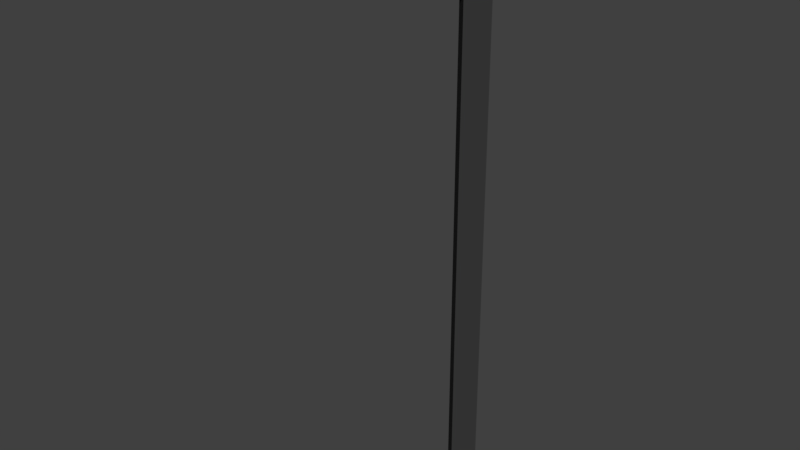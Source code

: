 # Source: cane.blend  (saved by Blender 2.79.0; exported with 4.5.12 LTS)
import bpy
from mathutils import Matrix  # noqa: F401  (used for matrix-valued properties, if any)

bpy.ops.wm.read_factory_settings(use_empty=True)
scene = bpy.context.scene
scene.name = 'Scene'

# ---- collections
col_collection_1 = bpy.data.collections.new('Collection 1'); scene.collection.children.link(col_collection_1)

# ---- materials (node trees are filled in below, after node groups)
mat_material = bpy.data.materials.new('Material')
mat_material.alpha_threshold = 0.0
mat_material.use_transparent_shadow = False
mat_material.diffuse_color = (0.03968, 0.03968, 0.03968, 1.0)
mat_material.roughness = 0.5
mat_material.line_color = (0.0, 0.0, 0.0, 1.0)

# ---- material node trees

# ---- world
world_world = bpy.data.worlds.new('World'); scene.world = world_world
world_world.color = (0.05088, 0.05088, 0.05088)
world_world.use_sun_shadow = False
world_world.sun_shadow_jitter_overblur = 0.0
world_world.cycles.sampling_method = 'MANUAL'

# ---- meshes
me_cube = bpy.data.meshes.new('Cube')
me_cube.from_pydata([(0.0, 0.2828, 0.0), (0.2828, -3.412e-08, 0.0), (0.0, -0.2828, 0.0), (-0.2828, 6.124e-08, 0.0), (1.192e-07, 0.2828, 9.291), (0.2828, -2.01e-07, 9.291), (-1.192e-07, -0.2828, 9.291), (-0.2828, -3.412e-08, 9.291), (-1.0, 0.2828, 10.29), (-0.8, -2.01e-07, 10.49), (-1.0, -0.2828, 10.29), (-1.2, -3.412e-08, 10.09), (-2.0, 0.2828, 10.29), (-2.2, -2.01e-07, 10.49), (-2.0, -0.2828, 10.29), (-1.8, -3.412e-08, 10.09), (-3.0, 0.2828, 9.291), (-3.0, -2.01e-07, 9.574), (-3.0, -0.2828, 9.291), (-3.0, -3.412e-08, 9.008)], [], [(0, 1, 2, 3), (7, 6, 10, 11), (0, 4, 5, 1), (1, 5, 6, 2), (2, 6, 7, 3), (4, 0, 3, 7), (11, 10, 14, 15), (4, 7, 11, 8), (6, 5, 9, 10), (5, 4, 8, 9), (14, 13, 17, 18), (8, 11, 15, 12), (10, 9, 13, 14), (9, 8, 12, 13), (16, 19, 18, 17), (13, 12, 16, 17), (15, 14, 18, 19), (12, 15, 19, 16)])
_uv = me_cube.uv_layers.new(name='UVMap')
_uv.uv.foreach_set('vector', [0.9297, 0.4868, 0.9766, 0.4868, 0.9766, 0.5228, 0.9297, 0.5228, 0.7206, 0.08947, 0.6739, 0.09232, 0.7529, 0.01801, 0.794, 0.03144, 0.46, 0.02272, 0.3116, 0.8199, 0.2652, 0.8152, 0.4136, 0.01801, 0.1718, 0.982, 0.02344, 0.1848, 0.06989, 0.1801, 0.2183, 0.9773, 0.7473, 0.8952, 0.6739, 0.09232, 0.7206, 0.08947, 0.794, 0.8924, 0.5069, 0.8209, 0.5803, 0.01801, 0.627, 0.02085, 0.5536, 0.8238, 0.874, 0.3787, 0.9072, 0.3607, 0.9072, 0.4507, 0.874, 0.4327, 0.5069, 0.8209, 0.5536, 0.8238, 0.627, 0.8818, 0.5859, 0.8952, 0.06989, 0.1801, 0.02344, 0.1848, 0.09327, 0.05402, 0.1361, 0.06859, 0.2652, 0.8152, 0.3116, 0.8199, 0.3778, 0.9314, 0.335, 0.946, 0.8877, 0.3247, 0.8409, 0.3247, 0.8467, 0.2181, 0.8863, 0.2022, 0.8409, 0.3607, 0.874, 0.3787, 0.874, 0.4327, 0.8409, 0.4507, 0.1361, 0.06859, 0.09327, 0.05402, 0.2083, 0.01801, 0.2183, 0.04287, 0.335, 0.946, 0.3778, 0.9314, 0.46, 0.9571, 0.4501, 0.982, 0.8423, 0.04371, 0.8481, 0.01801, 0.8877, 0.03389, 0.8819, 0.05959, 0.8877, 0.1662, 0.8409, 0.1662, 0.8423, 0.04371, 0.8819, 0.05959, 0.8828, 0.5953, 0.8409, 0.5836, 0.8489, 0.4874, 0.8828, 0.4868, 0.8409, 0.643, 0.8828, 0.6313, 0.8828, 0.7398, 0.8489, 0.7392])
me_cube.materials.append(mat_material)
me_cube.use_remesh_preserve_volume = False
me_cube.use_remesh_preserve_attributes = False
me_cube.use_mirror_vertex_groups = False
me_cube.update()

# ---- objects
ob_cube = bpy.data.objects.new('Cube', me_cube)

# ---- transforms, parenting, visibility, modifiers, constraints
ob_cube.location = (0.0, 0.0, 0.0)
ob_cube.lock_rotations_4d = False
ob_cube.empty_display_type = 'ARROWS'
ob_cube.lineart.crease_threshold = 0.0

# ---- collection membership
col_collection_1.objects.link(ob_cube)

# ---- scene / render settings (as saved in the file)
scene.frame_start = 1; scene.frame_end = 250; scene.frame_set(1)
scene.render.engine = 'BLENDER_EEVEE_NEXT'
scene.render.resolution_percentage = 50
scene.render.dither_intensity = 0.0
scene.cycles.use_denoising = False
scene.cycles.samples = 128
scene.cycles.sampling_pattern = 'TABULATED_SOBOL'
scene.cycles.use_adaptive_sampling = False
scene.cycles.use_light_tree = False
scene.cycles.blur_glossy = 0.0
scene.cycles.sample_clamp_indirect = 0.0
scene.view_settings.view_transform = 'Standard'
bpy.context.view_layer.update()

# ---- added for rendering (the .blend has no active camera and no usable light): camera, sun
cam_auto = bpy.data.cameras.new('AutoCamera')
cam_auto.lens = 50.0
cam_auto.sensor_width = 36.0
cam_auto.clip_end = 1000.0
ob_auto_camera = bpy.data.objects.new('AutoCamera', cam_auto)
scene.collection.objects.link(ob_auto_camera)
ob_auto_camera.location = (8.82581, -12.2213, 13.3932)
ob_auto_camera.rotation_euler = (1.09748, -7.21219e-08, 0.694738)
scene.camera = ob_auto_camera
light_auto_sun = bpy.data.lights.new('AutoSun', 'SUN')
light_auto_sun.energy = 3.0
light_auto_sun.angle = 0.0523599
ob_auto_sun = bpy.data.objects.new('AutoSun', light_auto_sun)
scene.collection.objects.link(ob_auto_sun)
ob_auto_sun.rotation_euler = (0.872665, 0.174533, 0.523599)
bpy.context.view_layer.update()
